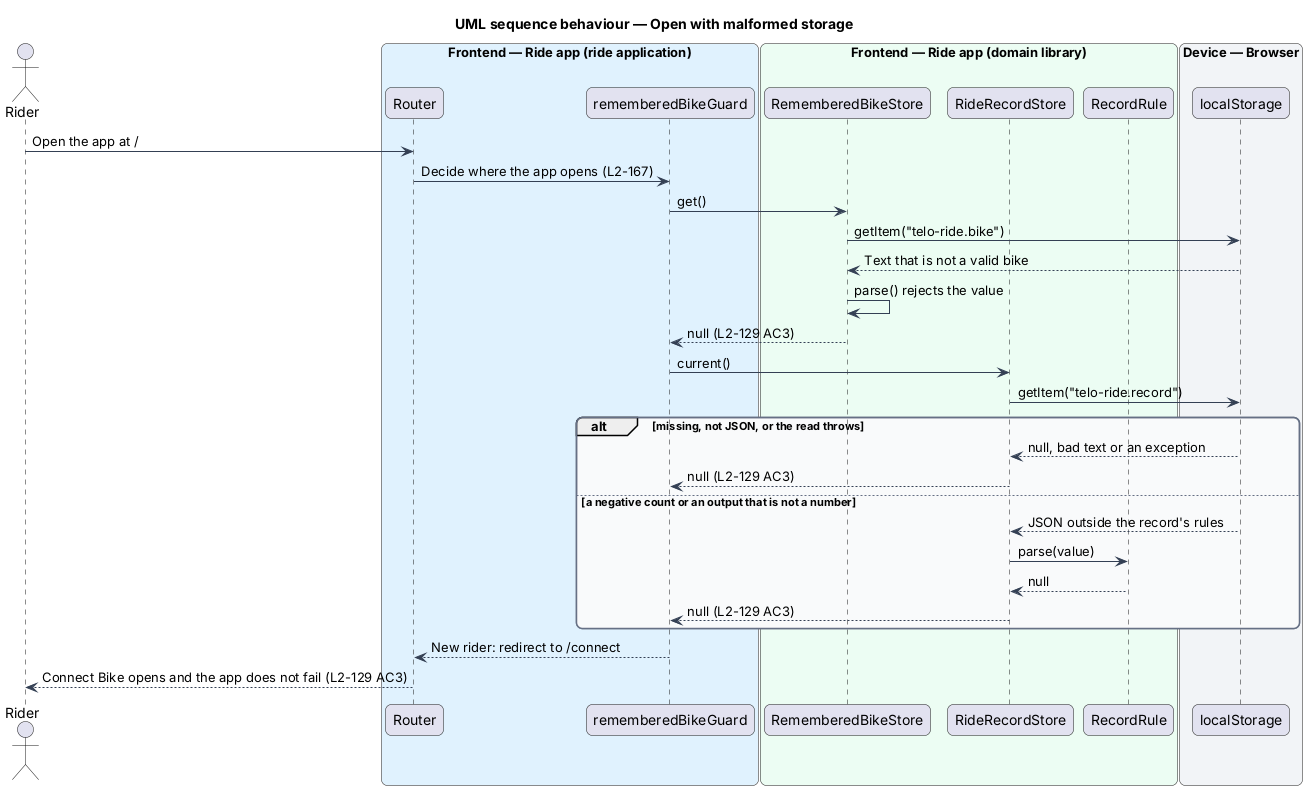

The diagram above was rendered by PlantUML. Its source (embedded in the PNG):
@startuml
title UML sequence behaviour — Open with malformed storage
skinparam backgroundColor #FFFFFF
skinparam shadowing false
skinparam roundcorner 12
skinparam defaultFontName Arial
skinparam ArrowColor #344054
skinparam rectangle {
  BorderColor #344054
  FontColor #101828
}
skinparam package {
  BorderColor #667085
  FontColor #101828
  BackgroundColor #F9FAFB
}
actor "Rider" as rider
box "Frontend — Ride app (ride application)" #E0F2FE
  participant "Router" as router
  participant "rememberedBikeGuard" as guard
end box
box "Frontend — Ride app (domain library)" #ECFDF3
  participant "RememberedBikeStore" as bikeStore
  participant "RideRecordStore" as recordStore
  participant "RecordRule" as rule
end box
box "Device — Browser" #F2F4F7
  participant "localStorage" as ls
end box
rider -> router : Open the app at /
router -> guard : Decide where the app opens (L2-167)
guard -> bikeStore : get()
bikeStore -> ls : getItem("telo-ride.bike")
ls --> bikeStore : Text that is not a valid bike
bikeStore -> bikeStore : parse() rejects the value
bikeStore --> guard : null (L2-129 AC3)
guard -> recordStore : current()
recordStore -> ls : getItem("telo-ride.record")
alt missing, not JSON, or the read throws
  ls --> recordStore : null, bad text or an exception
  recordStore --> guard : null (L2-129 AC3)
else a negative count or an output that is not a number
  ls --> recordStore : JSON outside the record's rules
  recordStore -> rule : parse(value)
  rule --> recordStore : null
  recordStore --> guard : null (L2-129 AC3)
end
guard --> router : New rider: redirect to /connect
router --> rider : Connect Bike opens and the app does not fail (L2-129 AC3)
@enduml